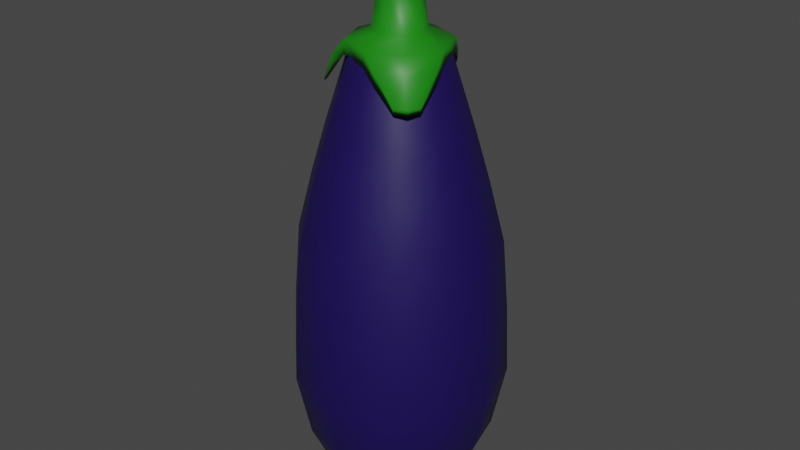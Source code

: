 # Source: Eggplant.blend  (saved by Blender 2.82.7; exported with 4.5.12 LTS)
import bpy
from mathutils import Matrix  # noqa: F401  (used for matrix-valued properties, if any)

bpy.ops.wm.read_factory_settings(use_empty=True)
scene = bpy.context.scene
scene.name = 'Scene'

# ---- collections
col_collection = bpy.data.collections.new('Collection'); scene.collection.children.link(col_collection)

# ---- materials (node trees are filled in below, after node groups)
mat_green_eggplant = bpy.data.materials.new('Green_EggPlant')
mat_green_eggplant.use_transparent_shadow = False
mat_darkpurple_eggplant = bpy.data.materials.new('DarkPurple_Eggplant')
mat_darkpurple_eggplant.use_transparent_shadow = False

# ---- material node trees
mat_green_eggplant.use_nodes = True; mat_green_eggplant.node_tree.nodes.clear()
_N = mat_green_eggplant.node_tree.nodes; _L = mat_green_eggplant.node_tree.links
n0 = _N.new('ShaderNodeOutputMaterial'); n0.name = 'Material Output'; n0.location = (300, 300)
n1 = _N.new('ShaderNodeBsdfPrincipled'); n1.name = 'Principled BSDF'; n1.location = (10, 300)
n1.distribution = 'GGX'
n1.subsurface_method = 'BURLEY'
n1.inputs[0].default_value = (0.009721, 0.2307, 0.004391, 1.0)
n1.inputs[3].default_value = 1.45
n1.inputs[27].default_value = (0.0, 0.0, 0.0, 1.0)
n1.inputs[28].default_value = 1.0
_L.new(n1.outputs[0], n0.inputs[0])
n0.is_active_output = True
mat_darkpurple_eggplant.use_nodes = True; mat_darkpurple_eggplant.node_tree.nodes.clear()
_N = mat_darkpurple_eggplant.node_tree.nodes; _L = mat_darkpurple_eggplant.node_tree.links
n0 = _N.new('ShaderNodeOutputMaterial'); n0.name = 'Material Output'; n0.location = (300, 300)
n1 = _N.new('ShaderNodeBsdfPrincipled'); n1.name = 'Principled BSDF'; n1.location = (10, 300)
n1.distribution = 'GGX'
n1.subsurface_method = 'BURLEY'
n1.inputs[0].default_value = (0.01033, 0.002732, 0.0865, 1.0)
n1.inputs[3].default_value = 1.45
n1.inputs[27].default_value = (0.0, 0.0, 0.0, 1.0)
n1.inputs[28].default_value = 1.0
_L.new(n1.outputs[0], n0.inputs[0])
n0.is_active_output = True

# ---- world
world_world = bpy.data.worlds.new('World'); scene.world = world_world
world_world.use_nodes = True; world_world.node_tree.nodes.clear()
_N = world_world.node_tree.nodes; _L = world_world.node_tree.links
n0 = _N.new('ShaderNodeOutputWorld'); n0.name = 'World Output'; n0.location = (300, 300)
n1 = _N.new('ShaderNodeBackground'); n1.name = 'Background'; n1.location = (10, 300)
n1.inputs[0].default_value = (0.05088, 0.05088, 0.05088, 1.0)
_L.new(n1.outputs[0], n0.inputs[0])
n0.is_active_output = True
world_world.color = (0.05088, 0.05088, 0.05088)
world_world.use_sun_shadow = False
world_world.sun_shadow_jitter_overblur = 0.0

# ---- meshes
me_cylinder_008 = bpy.data.meshes.new('Cylinder.008')
me_cylinder_008.from_pydata([(-0.001238, 0.221, 1.155), (-0.001238, 0.1752, 1.598), (0.1554, 0.1561, 1.155), (0.123, 0.1237, 1.598), (0.2203, -0.0005233, 1.155), (0.1745, -0.0005233, 1.598), (0.1554, -0.1572, 1.155), (0.123, -0.1248, 1.598), (-0.001238, -0.2221, 1.155), (-0.001238, -0.1762, 1.598), (-0.1579, -0.1572, 1.155), (-0.1255, -0.1248, 1.598), (-0.2228, -0.0005233, 1.155), (-0.177, -0.0005233, 1.598), (-0.1579, 0.1561, 1.155), (-0.1255, 0.1237, 1.598), (-0.001238, 0.08262, 2.095), (0.05756, 0.05827, 2.095), (0.08191, -0.0005233, 2.095), (0.05756, -0.05932, 2.095), (-0.001238, -0.08367, 2.095), (-0.06003, -0.05932, 2.095), (-0.08438, -0.0005233, 2.095), (-0.06003, 0.05827, 2.095), (-0.001238, 0.221, 1.29), (0.1554, 0.1561, 1.29), (0.2203, -0.0005233, 1.29), (0.1554, -0.1572, 1.29), (-0.001238, -0.2221, 1.29), (-0.1579, -0.1572, 1.29), (-0.2228, -0.0005233, 1.29), (-0.1579, 0.1561, 1.29), (-0.001238, 0.4276, 1.089), (0.3015, 0.3022, 1.089), (0.3015, 0.3022, 1.21), (0.4269, -0.0005233, 1.089), (0.4269, -0.0005233, 1.21), (0.3015, -0.3033, 1.089), (0.3015, -0.3033, 1.21), (-0.001238, -0.4287, 1.089), (-0.001238, -0.4287, 1.21), (-0.304, -0.3033, 1.089), (-0.304, -0.3033, 1.21), (-0.4294, -0.0005233, 1.089), (-0.4294, -0.0005233, 1.21), (-0.304, 0.3022, 1.089), (-0.304, 0.3022, 1.21), (-0.001238, 0.4276, 1.21), (-0.001238, 0.5955, 0.8096), (0.09162, 0.557, 0.8096), (0.09162, 0.557, 0.8468), (0.4638, -0.3217, 0.8486), (0.4638, -0.3217, 0.8078), (0.4217, -0.4234, 0.8078), (0.4217, -0.4234, 0.8486), (0.32, -0.4656, 0.8078), (0.32, -0.4656, 0.8486), (-0.5506, -0.2652, 0.8409), (-0.5506, -0.2652, 0.8155), (-0.5769, -0.2018, 0.8155), (-0.5769, -0.2018, 0.8409), (-0.09409, 0.557, 0.8468), (-0.09409, 0.557, 0.8096), (-0.001238, 0.5955, 0.8468), (0.3664, -0.3682, 1.081), (0.1352, -0.464, 1.081), (0.3664, -0.3682, 0.9882), (0.1352, -0.464, 0.9882), (0.4622, -0.137, 1.081), (0.4622, -0.137, 0.9882), (-0.4173, -0.3083, 1.081), (-0.4173, -0.3083, 0.9882), (-0.5131, -0.0771, 0.9882), (-0.5131, -0.0771, 1.081), (-0.2324, 0.4237, 1.081), (-0.2324, 0.4237, 0.9882), (-0.001238, 0.5195, 0.9882), (0.23, 0.4237, 0.9882), (0.23, 0.4237, 1.081), (-0.001238, 0.5195, 1.081), (-0.001238, 0.4121, -2.858), (-0.001238, 0.66, -2.597), (0.2051, 0.3568, -2.858), (0.329, 0.5715, -2.597), (0.3561, 0.2058, -2.858), (0.5708, 0.3297, -2.597), (0.4114, -0.0005232, -2.858), (0.6592, -0.0005232, -2.597), (0.3561, -0.2069, -2.858), (0.5708, -0.3308, -2.597), (0.2051, -0.3579, -2.858), (0.329, -0.5725, -2.597), (-0.001238, -0.4132, -2.858), (-0.001238, -0.661, -2.597), (-0.2076, -0.3579, -2.858), (-0.3315, -0.5725, -2.597), (-0.3586, -0.2069, -2.858), (-0.5732, -0.3308, -2.597), (-0.4139, -0.0005234, -2.858), (-0.6617, -0.0005235, -2.597), (-0.3586, 0.2058, -2.858), (-0.5732, 0.3297, -2.597), (-0.2076, 0.3568, -2.858), (-0.3315, 0.5715, -2.597), (0.4667, 0.81, -1.687), (-0.001238, 0.9353, -1.687), (0.8092, 0.4674, -1.687), (0.9346, -0.0005232, -1.687), (0.8092, -0.4685, -1.687), (0.4667, -0.811, -1.687), (-0.001238, -0.9364, -1.687), (-0.4692, -0.811, -1.687), (-0.8117, -0.4685, -1.687), (-0.9371, -0.0005236, -1.687), (-0.8117, 0.4674, -1.687), (-0.4692, 0.81, -1.687), (0.4276, 0.7423, -0.4524), (-0.001238, 0.8572, -0.4524), (0.7415, 0.4283, -0.4524), (0.8564, -0.0005232, -0.4524), (0.7415, -0.4294, -0.4524), (0.4276, -0.7433, -0.4524), (-0.001238, -0.8582, -0.4524), (-0.4301, -0.7433, -0.4524), (-0.744, -0.4294, -0.4524), (-0.8589, -0.0005235, -0.4524), (-0.744, 0.4283, -0.4524), (-0.4301, 0.7423, -0.4524), (0.2959, 0.5142, 0.5193), (-0.001238, 0.5938, 0.5193), (0.5135, 0.2967, 0.5193), (0.5931, -0.0005232, 0.5193), (0.5135, -0.2977, 0.5193), (0.2959, -0.5153, 0.5193), (-0.001238, -0.5949, 0.5193), (-0.2984, -0.5153, 0.5193), (-0.516, -0.2977, 0.5193), (-0.5956, -0.0005235, 0.5193), (-0.516, 0.2967, 0.5193), (-0.2984, 0.5142, 0.5193), (0.1913, 0.333, 1.15), (-0.001238, 0.3846, 1.15), (0.3323, 0.192, 1.15), (0.3839, -0.0005232, 1.15), (0.3323, -0.1931, 1.15), (0.1913, -0.3341, 1.15), (-0.001238, -0.3857, 1.15), (-0.1938, -0.3341, 1.15), (-0.3348, -0.1931, 1.15), (-0.3864, -0.0005234, 1.15), (-0.3348, 0.192, 1.15), (-0.1938, 0.333, 1.15), (-0.001238, 0.909, -1.081), (0.4535, 0.7872, -1.081), (-0.456, -0.7882, -1.081), (-0.7889, -0.4553, -1.081), (0.7865, -0.4553, -1.081), (0.4535, -0.7882, -1.081), (-0.456, 0.7872, -1.081), (0.7865, 0.4543, -1.081), (-0.9108, -0.0005236, -1.081), (-0.001238, -0.9101, -1.081), (0.9083, -0.0005232, -1.081), (-0.7889, 0.4542, -1.081), (-0.6239, 0.359, 0.08872), (-0.3608, 0.6222, 0.08872), (-0.001238, 0.7185, 0.08872), (0.3583, 0.6222, 0.08872), (-0.3608, -0.6232, 0.08872), (-0.6239, -0.36, 0.08872), (0.6215, -0.36, 0.08872), (0.3583, -0.6232, 0.08872), (0.6215, 0.359, 0.08872), (-0.7203, -0.0005235, 0.08872), (-0.001238, -0.7196, 0.08872), (0.7178, -0.0005232, 0.08872), (-0.7105, -0.41, -2.258), (-0.8202, -0.0005235, -2.258), (-0.4107, -0.7097, -2.258), (-0.001238, -0.8195, -2.258), (0.4082, -0.7097, -2.258), (0.708, -0.41, -2.258), (0.8177, -0.0005232, -2.258), (-0.4107, 0.7087, -2.258), (-0.001238, 0.8184, -2.258), (0.4082, 0.7087, -2.258), (0.708, 0.4089, -2.258), (-0.7105, 0.4089, -2.258), (0.4192, -0.0005232, 1.067), (0.3629, -0.2108, 1.067), (-0.3654, 0.2097, 1.067), (-0.2115, 0.3636, 1.067), (-0.001238, 0.42, 1.067), (0.209, 0.3636, 1.067), (-0.2115, -0.3647, 1.067), (-0.3654, -0.2108, 1.067), (0.209, -0.3647, 1.067), (0.3629, 0.2097, 1.067), (-0.4217, -0.0005234, 1.067), (-0.001238, -0.421, 1.067)], [], [(24, 1, 3, 25), (25, 3, 5, 26), (26, 5, 7, 27), (27, 7, 9, 28), (28, 9, 11, 29), (29, 11, 13, 30), (9, 7, 19, 20), (30, 13, 15, 31), (31, 15, 1, 24), (0, 2, 4, 6, 8, 10, 12, 14), (17, 16, 23, 22, 21, 20, 19, 18), (15, 13, 22, 23), (5, 3, 17, 18), (11, 9, 20, 21), (1, 15, 23, 16), (3, 1, 16, 17), (7, 5, 18, 19), (13, 11, 21, 22), (10, 8, 39, 41), (30, 31, 46, 44), (14, 12, 43, 45), (4, 2, 33, 35), (31, 24, 47, 46), (24, 25, 34, 47), (8, 6, 37, 39), (25, 26, 36, 34), (76, 75, 62, 48), (43, 44, 46, 45), (68, 64, 54, 51), (39, 40, 42, 41), (67, 66, 53, 55), (75, 74, 61, 62), (33, 34, 36, 35), (64, 65, 56, 54), (29, 30, 44, 42), (28, 29, 42, 40), (6, 4, 35, 37), (0, 14, 45, 32), (2, 0, 32, 33), (27, 28, 40, 38), (26, 27, 38, 36), (12, 10, 41, 43), (62, 61, 63, 48), (58, 57, 60, 59), (53, 54, 56, 55), (52, 51, 54, 53), (48, 63, 50, 49), (65, 67, 55, 56), (77, 76, 48, 49), (79, 78, 50, 63), (78, 77, 49, 50), (74, 79, 63, 61), (71, 70, 57, 58), (72, 71, 58, 59), (69, 68, 51, 52), (70, 73, 60, 57), (73, 72, 59, 60), (66, 69, 52, 53), (37, 35, 69, 66), (35, 36, 68, 69), (40, 39, 67, 65), (38, 40, 65, 64), (39, 37, 66, 67), (36, 38, 64, 68), (44, 43, 72, 73), (42, 44, 73, 70), (43, 41, 71, 72), (41, 42, 70, 71), (46, 47, 79, 74), (34, 33, 77, 78), (47, 34, 78, 79), (33, 32, 76, 77), (45, 46, 74, 75), (32, 45, 75, 76), (80, 81, 83, 82), (82, 83, 85, 84), (84, 85, 87, 86), (86, 87, 89, 88), (88, 89, 91, 90), (90, 91, 93, 92), (92, 93, 95, 94), (94, 95, 97, 96), (96, 97, 99, 98), (98, 99, 101, 100), (177, 176, 112, 113), (100, 101, 103, 102), (102, 103, 81, 80), (80, 82, 84, 86, 88, 90, 92, 94, 96, 98, 100, 102), (153, 152, 117, 116), (176, 178, 111, 112), (178, 179, 110, 111), (179, 180, 109, 110), (180, 181, 108, 109), (181, 182, 107, 108), (184, 183, 115, 105), (185, 184, 105, 104), (182, 186, 106, 107), (183, 187, 114, 115), (186, 185, 104, 106), (187, 177, 113, 114), (165, 164, 138, 139), (155, 154, 123, 124), (157, 156, 120, 121), (152, 158, 127, 117), (159, 153, 116, 118), (160, 155, 124, 125), (161, 157, 121, 122), (162, 159, 118, 119), (163, 160, 125, 126), (154, 161, 122, 123), (156, 162, 119, 120), (158, 163, 126, 127), (189, 188, 143, 144), (167, 166, 129, 128), (169, 168, 135, 136), (171, 170, 132, 133), (166, 165, 139, 129), (172, 167, 128, 130), (173, 169, 136, 137), (174, 171, 133, 134), (175, 172, 130, 131), (164, 173, 137, 138), (168, 174, 134, 135), (170, 175, 131, 132), (140, 141, 151, 150, 149, 148, 147, 146, 145, 144, 143, 142), (191, 190, 150, 151), (193, 192, 141, 140), (195, 194, 147, 148), (196, 189, 144, 145), (192, 191, 151, 141), (197, 193, 140, 142), (198, 195, 148, 149), (199, 196, 145, 146), (188, 197, 142, 143), (190, 198, 149, 150), (194, 199, 146, 147), (115, 114, 163, 158), (108, 107, 162, 156), (111, 110, 161, 154), (114, 113, 160, 163), (107, 106, 159, 162), (110, 109, 157, 161), (113, 112, 155, 160), (106, 104, 153, 159), (105, 115, 158, 152), (109, 108, 156, 157), (112, 111, 154, 155), (104, 105, 152, 153), (120, 119, 175, 170), (123, 122, 174, 168), (126, 125, 173, 164), (119, 118, 172, 175), (122, 121, 171, 174), (125, 124, 169, 173), (118, 116, 167, 172), (117, 127, 165, 166), (121, 120, 170, 171), (124, 123, 168, 169), (116, 117, 166, 167), (127, 126, 164, 165), (101, 99, 177, 187), (85, 83, 185, 186), (103, 101, 187, 183), (87, 85, 186, 182), (83, 81, 184, 185), (81, 103, 183, 184), (89, 87, 182, 181), (91, 89, 181, 180), (93, 91, 180, 179), (95, 93, 179, 178), (97, 95, 178, 176), (99, 97, 176, 177), (135, 134, 199, 194), (138, 137, 198, 190), (131, 130, 197, 188), (134, 133, 196, 199), (137, 136, 195, 198), (130, 128, 193, 197), (129, 139, 191, 192), (133, 132, 189, 196), (136, 135, 194, 195), (128, 129, 192, 193), (139, 138, 190, 191), (132, 131, 188, 189)])
me_cylinder_008.polygons.foreach_set('use_smooth', [True] * 184)
me_cylinder_008.polygons.foreach_set('material_index', [0, 0, 0, 0, 0, 0, 0, 0, 0, 0, 0, 0, 0, 0, 0, 0, 0, 0, 0, 0, 0, 0, 0, 0, 0, 0, 0, 0, 0, 0, 0, 0, 0, 0, 0, 0, 0, 0, 0, 0, 0, 0, 0, 0, 0, 0, 0, 0, 0, 0, 0, 0, 0, 0, 0, 0, 0, 0, 0, 0, 0, 0, 0, 0, 0, 0, 0, 0, 0, 0, 0, 0, 0, 0, 1, 1, 1, 1, 1, 1, 1, 1, 1, 1, 1, 1, 1, 1, 1, 1, 1, 1, 1, 1, 1, 1, 1, 1, 1, 1, 1, 1, 1, 1, 1, 1, 1, 1, 1, 1, 1, 1, 1, 1, 1, 1, 1, 1, 1, 1, 1, 1, 1, 1, 1, 1, 1, 1, 1, 1, 1, 1, 1, 1, 1, 1, 1, 1, 1, 1, 1, 1, 1, 1, 1, 1, 1, 1, 1, 1, 1, 1, 1, 1, 1, 1, 1, 1, 1, 1, 1, 1, 1, 1, 1, 1, 1, 1, 1, 1, 1, 1, 1, 1, 1, 1, 1, 1, 1, 1, 1, 1, 1, 1])
_uv = me_cylinder_008.uv_layers.new(name='UVMap')
_uv.uv.foreach_set('vector', [1.0, 0.675, 1.0, 1.0, 0.875, 1.0, 0.875, 0.675, 0.875, 0.675, 0.875, 1.0, 0.75, 1.0, 0.75, 0.675, 0.75, 0.675, 0.75, 1.0, 0.625, 1.0, 0.625, 0.675, 0.625, 0.675, 0.625, 1.0, 0.5, 1.0, 0.5, 0.675, 0.5, 0.675, 0.5, 1.0, 0.375, 1.0, 0.375, 0.675, 0.375, 0.675, 0.375, 1.0, 0.25, 1.0, 0.25, 0.675, 0.5, 1.0, 0.625, 1.0, 0.625, 1.0, 0.5, 1.0, 0.25, 0.675, 0.25, 1.0, 0.125, 1.0, 0.125, 0.675, 0.125, 0.675, 0.125, 1.0, 0.0, 1.0, 0.0, 0.675, 0.75, 0.49, 0.9197, 0.4197, 0.99, 0.25, 0.9197, 0.08029, 0.75, 0.01, 0.5803, 0.08029, 0.51, 0.25, 0.5803, 0.4197, 0.4197, 0.4197, 0.25, 0.49, 0.08029, 0.4197, 0.01, 0.25, 0.08029, 0.08029, 0.25, 0.01, 0.4197, 0.08029, 0.49, 0.25, 0.125, 1.0, 0.25, 1.0, 0.25, 1.0, 0.125, 1.0, 0.75, 1.0, 0.875, 1.0, 0.875, 1.0, 0.75, 1.0, 0.375, 1.0, 0.5, 1.0, 0.5, 1.0, 0.375, 1.0, 0.0, 1.0, 0.125, 1.0, 0.125, 1.0, 0.0, 1.0, 0.875, 1.0, 1.0, 1.0, 1.0, 1.0, 0.875, 1.0, 0.625, 1.0, 0.75, 1.0, 0.75, 1.0, 0.625, 1.0, 0.25, 1.0, 0.375, 1.0, 0.375, 1.0, 0.25, 1.0, 0.5803, 0.08029, 0.75, 0.01, 0.75, 0.01, 0.5803, 0.08029, 0.25, 0.675, 0.125, 0.675, 0.125, 0.675, 0.25, 0.675, 0.5803, 0.4197, 0.51, 0.25, 0.51, 0.25, 0.5803, 0.4197, 0.99, 0.25, 0.9197, 0.4197, 0.9197, 0.4197, 0.99, 0.25, 0.125, 0.675, 0.0, 0.675, 0.0, 0.675, 0.125, 0.675, 1.0, 0.675, 0.875, 0.675, 0.875, 0.675, 1.0, 0.675, 0.75, 0.01, 0.9197, 0.08029, 0.9197, 0.08029, 0.75, 0.01, 0.875, 0.675, 0.75, 0.675, 0.75, 0.675, 0.875, 0.675, 0.75, 0.49, 0.5803, 0.4197, 0.5803, 0.4197, 0.75, 0.49, 0.25, 0.5, 0.25, 0.675, 0.125, 0.675, 0.125, 0.5, 0.75, 0.675, 0.625, 0.675, 0.625, 0.675, 0.75, 0.675, 0.5, 0.5, 0.5, 0.675, 0.375, 0.675, 0.375, 0.5, 0.75, 0.01, 0.9197, 0.08029, 0.9197, 0.08029, 0.75, 0.01, 0.125, 0.5, 0.125, 0.675, 0.125, 0.675, 0.125, 0.5, 0.875, 0.5, 0.875, 0.675, 0.75, 0.675, 0.75, 0.5, 0.625, 0.675, 0.5, 0.675, 0.5, 0.675, 0.625, 0.675, 0.375, 0.675, 0.25, 0.675, 0.25, 0.675, 0.375, 0.675, 0.5, 0.675, 0.375, 0.675, 0.375, 0.675, 0.5, 0.675, 0.9197, 0.08029, 0.99, 0.25, 0.99, 0.25, 0.9197, 0.08029, 0.75, 0.49, 0.5803, 0.4197, 0.5803, 0.4197, 0.75, 0.49, 0.9197, 0.4197, 0.75, 0.49, 0.75, 0.49, 0.9197, 0.4197, 0.625, 0.675, 0.5, 0.675, 0.5, 0.675, 0.625, 0.675, 0.75, 0.675, 0.625, 0.675, 0.625, 0.675, 0.75, 0.675, 0.51, 0.25, 0.5803, 0.08029, 0.5803, 0.08029, 0.51, 0.25, 0.125, 0.5, 0.125, 0.675, 0.0, 0.675, 0.0, 0.5, 0.375, 0.5, 0.375, 0.675, 0.25, 0.675, 0.25, 0.5, 0.625, 0.5, 0.625, 0.675, 0.5, 0.675, 0.5, 0.5, 0.75, 0.5, 0.75, 0.675, 0.625, 0.675, 0.625, 0.5, 1.0, 0.5, 1.0, 0.675, 0.875, 0.675, 0.875, 0.5, 0.5, 0.675, 0.5, 0.5, 0.5, 0.5, 0.5, 0.675, 0.9197, 0.4197, 0.75, 0.49, 0.75, 0.49, 0.9197, 0.4197, 1.0, 0.675, 0.875, 0.675, 0.875, 0.675, 1.0, 0.675, 0.875, 0.675, 0.875, 0.5, 0.875, 0.5, 0.875, 0.675, 0.125, 0.675, 0.0, 0.675, 0.0, 0.675, 0.125, 0.675, 0.375, 0.5, 0.375, 0.675, 0.375, 0.675, 0.375, 0.5, 0.51, 0.25, 0.5803, 0.08029, 0.5803, 0.08029, 0.51, 0.25, 0.75, 0.5, 0.75, 0.675, 0.75, 0.675, 0.75, 0.5, 0.375, 0.675, 0.25, 0.675, 0.25, 0.675, 0.375, 0.675, 0.25, 0.675, 0.25, 0.5, 0.25, 0.5, 0.25, 0.675, 0.9197, 0.08029, 0.99, 0.25, 0.99, 0.25, 0.9197, 0.08029, 0.9197, 0.08029, 0.99, 0.25, 0.99, 0.25, 0.9197, 0.08029, 0.75, 0.5, 0.75, 0.675, 0.75, 0.675, 0.75, 0.5, 0.5, 0.675, 0.5, 0.5, 0.5, 0.5, 0.5, 0.675, 0.625, 0.675, 0.5, 0.675, 0.5, 0.675, 0.625, 0.675, 0.75, 0.01, 0.9197, 0.08029, 0.9197, 0.08029, 0.75, 0.01, 0.75, 0.675, 0.625, 0.675, 0.625, 0.675, 0.75, 0.675, 0.25, 0.675, 0.25, 0.5, 0.25, 0.5, 0.25, 0.675, 0.375, 0.675, 0.25, 0.675, 0.25, 0.675, 0.375, 0.675, 0.51, 0.25, 0.5803, 0.08029, 0.5803, 0.08029, 0.51, 0.25, 0.375, 0.5, 0.375, 0.675, 0.375, 0.675, 0.375, 0.5, 0.125, 0.675, 0.0, 0.675, 0.0, 0.675, 0.125, 0.675, 0.875, 0.675, 0.875, 0.5, 0.875, 0.5, 0.875, 0.675, 1.0, 0.675, 0.875, 0.675, 0.875, 0.675, 1.0, 0.675, 0.9197, 0.4197, 0.75, 0.49, 0.75, 0.49, 0.9197, 0.4197, 0.125, 0.5, 0.125, 0.675, 0.125, 0.675, 0.125, 0.5, 0.75, 0.49, 0.5803, 0.4197, 0.5803, 0.4197, 0.75, 0.49, 1.0, 0.5, 1.0, 1.0, 0.9167, 1.0, 0.9167, 0.5, 0.9167, 0.5, 0.9167, 1.0, 0.8333, 1.0, 0.8333, 0.5, 0.8333, 0.5, 0.8333, 1.0, 0.75, 1.0, 0.75, 0.5, 0.75, 0.5, 0.75, 1.0, 0.6667, 1.0, 0.6667, 0.5, 0.6667, 0.5, 0.6667, 1.0, 0.5833, 1.0, 0.5833, 0.5, 0.5833, 0.5, 0.5833, 1.0, 0.5, 1.0, 0.5, 0.5, 0.5, 0.5, 0.5, 1.0, 0.4167, 1.0, 0.4167, 0.5, 0.4167, 0.5, 0.4167, 1.0, 0.3333, 1.0, 0.3333, 0.5, 0.3333, 0.5, 0.3333, 1.0, 0.25, 1.0, 0.25, 0.5, 0.25, 0.5, 0.25, 1.0, 0.1667, 1.0, 0.1667, 0.5, 0.25, 1.0, 0.3333, 1.0, 0.3333, 1.0, 0.25, 1.0, 0.1667, 0.5, 0.1667, 1.0, 0.08333, 1.0, 0.08333, 0.5, 0.08333, 0.5, 0.08333, 1.0, 7.451e-08, 1.0, 7.451e-08, 0.5, 0.75, 0.49, 0.87, 0.4578, 0.9578, 0.37, 0.99, 0.25, 0.9578, 0.13, 0.87, 0.04215, 0.75, 0.01, 0.63, 0.04215, 0.5422, 0.13, 0.51, 0.25, 0.5422, 0.37, 0.63, 0.4578, 0.9167, 1.0, 1.0, 1.0, 1.0, 1.0, 0.9167, 1.0, 0.3333, 1.0, 0.4167, 1.0, 0.4167, 1.0, 0.3333, 1.0, 0.4167, 1.0, 0.5, 1.0, 0.5, 1.0, 0.4167, 1.0, 0.5, 1.0, 0.5833, 1.0, 0.5833, 1.0, 0.5, 1.0, 0.5833, 1.0, 0.6667, 1.0, 0.6667, 1.0, 0.5833, 1.0, 0.6667, 1.0, 0.75, 1.0, 0.75, 1.0, 0.6667, 1.0, 7.451e-08, 1.0, 0.08333, 1.0, 0.08333, 1.0, 7.451e-08, 1.0, 0.9167, 1.0, 1.0, 1.0, 1.0, 1.0, 0.9167, 1.0, 0.75, 1.0, 0.8333, 1.0, 0.8333, 1.0, 0.75, 1.0, 0.08333, 1.0, 0.1667, 1.0, 0.1667, 1.0, 0.08333, 1.0, 0.8333, 1.0, 0.9167, 1.0, 0.9167, 1.0, 0.8333, 1.0, 0.1667, 1.0, 0.25, 1.0, 0.25, 1.0, 0.1667, 1.0, 0.08333, 1.0, 0.1667, 1.0, 0.1667, 1.0, 0.08333, 1.0, 0.3333, 1.0, 0.4167, 1.0, 0.4167, 1.0, 0.3333, 1.0, 0.5833, 1.0, 0.6667, 1.0, 0.6667, 1.0, 0.5833, 1.0, 7.451e-08, 1.0, 0.08333, 1.0, 0.08333, 1.0, 7.451e-08, 1.0, 0.8333, 1.0, 0.9167, 1.0, 0.9167, 1.0, 0.8333, 1.0, 0.25, 1.0, 0.3333, 1.0, 0.3333, 1.0, 0.25, 1.0, 0.5, 1.0, 0.5833, 1.0, 0.5833, 1.0, 0.5, 1.0, 0.75, 1.0, 0.8333, 1.0, 0.8333, 1.0, 0.75, 1.0, 0.1667, 1.0, 0.25, 1.0, 0.25, 1.0, 0.1667, 1.0, 0.4167, 1.0, 0.5, 1.0, 0.5, 1.0, 0.4167, 1.0, 0.6667, 1.0, 0.75, 1.0, 0.75, 1.0, 0.6667, 1.0, 0.08333, 1.0, 0.1667, 1.0, 0.1667, 1.0, 0.08333, 1.0, 0.6667, 1.0, 0.75, 1.0, 0.75, 1.0, 0.6667, 1.0, 0.9167, 1.0, 1.0, 1.0, 1.0, 1.0, 0.9167, 1.0, 0.3333, 1.0, 0.4167, 1.0, 0.4167, 1.0, 0.3333, 1.0, 0.5833, 1.0, 0.6667, 1.0, 0.6667, 1.0, 0.5833, 1.0, 7.451e-08, 1.0, 0.08333, 1.0, 0.08333, 1.0, 7.451e-08, 1.0, 0.8333, 1.0, 0.9167, 1.0, 0.9167, 1.0, 0.8333, 1.0, 0.25, 1.0, 0.3333, 1.0, 0.3333, 1.0, 0.25, 1.0, 0.5, 1.0, 0.5833, 1.0, 0.5833, 1.0, 0.5, 1.0, 0.75, 1.0, 0.8333, 1.0, 0.8333, 1.0, 0.75, 1.0, 0.1667, 1.0, 0.25, 1.0, 0.25, 1.0, 0.1667, 1.0, 0.4167, 1.0, 0.5, 1.0, 0.5, 1.0, 0.4167, 1.0, 0.6667, 1.0, 0.75, 1.0, 0.75, 1.0, 0.6667, 1.0, 0.37, 0.4578, 0.25, 0.49, 0.13, 0.4578, 0.04215, 0.37, 0.01, 0.25, 0.04215, 0.13, 0.13, 0.04215, 0.25, 0.01, 0.37, 0.04215, 0.4578, 0.13, 0.49, 0.25, 0.4578, 0.37, 0.08333, 1.0, 0.1667, 1.0, 0.1667, 1.0, 0.08333, 1.0, 0.9167, 1.0, 1.0, 1.0, 1.0, 1.0, 0.9167, 1.0, 0.3333, 1.0, 0.4167, 1.0, 0.4167, 1.0, 0.3333, 1.0, 0.5833, 1.0, 0.6667, 1.0, 0.6667, 1.0, 0.5833, 1.0, 7.451e-08, 1.0, 0.08333, 1.0, 0.08333, 1.0, 7.451e-08, 1.0, 0.8333, 1.0, 0.9167, 1.0, 0.9167, 1.0, 0.8333, 1.0, 0.25, 1.0, 0.3333, 1.0, 0.3333, 1.0, 0.25, 1.0, 0.5, 1.0, 0.5833, 1.0, 0.5833, 1.0, 0.5, 1.0, 0.75, 1.0, 0.8333, 1.0, 0.8333, 1.0, 0.75, 1.0, 0.1667, 1.0, 0.25, 1.0, 0.25, 1.0, 0.1667, 1.0, 0.4167, 1.0, 0.5, 1.0, 0.5, 1.0, 0.4167, 1.0, 0.08333, 1.0, 0.1667, 1.0, 0.1667, 1.0, 0.08333, 1.0, 0.6667, 1.0, 0.75, 1.0, 0.75, 1.0, 0.6667, 1.0, 0.4167, 1.0, 0.5, 1.0, 0.5, 1.0, 0.4167, 1.0, 0.1667, 1.0, 0.25, 1.0, 0.25, 1.0, 0.1667, 1.0, 0.75, 1.0, 0.8333, 1.0, 0.8333, 1.0, 0.75, 1.0, 0.5, 1.0, 0.5833, 1.0, 0.5833, 1.0, 0.5, 1.0, 0.25, 1.0, 0.3333, 1.0, 0.3333, 1.0, 0.25, 1.0, 0.8333, 1.0, 0.9167, 1.0, 0.9167, 1.0, 0.8333, 1.0, 7.451e-08, 1.0, 0.08333, 1.0, 0.08333, 1.0, 7.451e-08, 1.0, 0.5833, 1.0, 0.6667, 1.0, 0.6667, 1.0, 0.5833, 1.0, 0.3333, 1.0, 0.4167, 1.0, 0.4167, 1.0, 0.3333, 1.0, 0.9167, 1.0, 1.0, 1.0, 1.0, 1.0, 0.9167, 1.0, 0.6667, 1.0, 0.75, 1.0, 0.75, 1.0, 0.6667, 1.0, 0.4167, 1.0, 0.5, 1.0, 0.5, 1.0, 0.4167, 1.0, 0.1667, 1.0, 0.25, 1.0, 0.25, 1.0, 0.1667, 1.0, 0.75, 1.0, 0.8333, 1.0, 0.8333, 1.0, 0.75, 1.0, 0.5, 1.0, 0.5833, 1.0, 0.5833, 1.0, 0.5, 1.0, 0.25, 1.0, 0.3333, 1.0, 0.3333, 1.0, 0.25, 1.0, 0.8333, 1.0, 0.9167, 1.0, 0.9167, 1.0, 0.8333, 1.0, 7.451e-08, 1.0, 0.08333, 1.0, 0.08333, 1.0, 7.451e-08, 1.0, 0.5833, 1.0, 0.6667, 1.0, 0.6667, 1.0, 0.5833, 1.0, 0.3333, 1.0, 0.4167, 1.0, 0.4167, 1.0, 0.3333, 1.0, 0.9167, 1.0, 1.0, 1.0, 1.0, 1.0, 0.9167, 1.0, 0.08333, 1.0, 0.1667, 1.0, 0.1667, 1.0, 0.08333, 1.0, 0.1667, 1.0, 0.25, 1.0, 0.25, 1.0, 0.1667, 1.0, 0.8333, 1.0, 0.9167, 1.0, 0.9167, 1.0, 0.8333, 1.0, 0.08333, 1.0, 0.1667, 1.0, 0.1667, 1.0, 0.08333, 1.0, 0.75, 1.0, 0.8333, 1.0, 0.8333, 1.0, 0.75, 1.0, 0.9167, 1.0, 1.0, 1.0, 1.0, 1.0, 0.9167, 1.0, 7.451e-08, 1.0, 0.08333, 1.0, 0.08333, 1.0, 7.451e-08, 1.0, 0.6667, 1.0, 0.75, 1.0, 0.75, 1.0, 0.6667, 1.0, 0.5833, 1.0, 0.6667, 1.0, 0.6667, 1.0, 0.5833, 1.0, 0.5, 1.0, 0.5833, 1.0, 0.5833, 1.0, 0.5, 1.0, 0.4167, 1.0, 0.5, 1.0, 0.5, 1.0, 0.4167, 1.0, 0.3333, 1.0, 0.4167, 1.0, 0.4167, 1.0, 0.3333, 1.0, 0.25, 1.0, 0.3333, 1.0, 0.3333, 1.0, 0.25, 1.0, 0.4167, 1.0, 0.5, 1.0, 0.5, 1.0, 0.4167, 1.0, 0.1667, 1.0, 0.25, 1.0, 0.25, 1.0, 0.1667, 1.0, 0.75, 1.0, 0.8333, 1.0, 0.8333, 1.0, 0.75, 1.0, 0.5, 1.0, 0.5833, 1.0, 0.5833, 1.0, 0.5, 1.0, 0.25, 1.0, 0.3333, 1.0, 0.3333, 1.0, 0.25, 1.0, 0.8333, 1.0, 0.9167, 1.0, 0.9167, 1.0, 0.8333, 1.0, 7.451e-08, 1.0, 0.08333, 1.0, 0.08333, 1.0, 7.451e-08, 1.0, 0.5833, 1.0, 0.6667, 1.0, 0.6667, 1.0, 0.5833, 1.0, 0.3333, 1.0, 0.4167, 1.0, 0.4167, 1.0, 0.3333, 1.0, 0.9167, 1.0, 1.0, 1.0, 1.0, 1.0, 0.9167, 1.0, 0.08333, 1.0, 0.1667, 1.0, 0.1667, 1.0, 0.08333, 1.0, 0.6667, 1.0, 0.75, 1.0, 0.75, 1.0, 0.6667, 1.0])
me_cylinder_008.materials.append(mat_green_eggplant)
me_cylinder_008.materials.append(mat_darkpurple_eggplant)
me_cylinder_008.use_remesh_fix_poles = True
me_cylinder_008.use_remesh_preserve_attributes = False
me_cylinder_008.use_mirror_vertex_groups = False
me_cylinder_008.update()

# ---- objects
ob_eggplant = bpy.data.objects.new('EggPlant', me_cylinder_008)

# ---- transforms, parenting, visibility, modifiers, constraints
ob_eggplant.location = (0.0, 0.0, 0.0)
ob_eggplant.lineart.crease_threshold = 0.0

# ---- collection membership
col_collection.objects.link(ob_eggplant)

# ---- scene / render settings (as saved in the file)
scene.frame_start = 1; scene.frame_end = 250; scene.frame_set(1)
scene.render.engine = 'BLENDER_EEVEE_NEXT'
scene.cycles.use_denoising = False
scene.cycles.samples = 128
scene.cycles.sampling_pattern = 'TABULATED_SOBOL'
scene.cycles.use_adaptive_sampling = False
scene.cycles.use_light_tree = False
scene.view_settings.view_transform = 'Filmic'
bpy.context.view_layer.update()

# ---- added for rendering (the .blend has no active camera and no usable light): camera, sun
cam_auto = bpy.data.cameras.new('AutoCamera')
cam_auto.lens = 50.0
cam_auto.sensor_width = 36.0
cam_auto.clip_end = 1000.0
ob_auto_camera = bpy.data.objects.new('AutoCamera', cam_auto)
scene.collection.objects.link(ob_auto_camera)
ob_auto_camera.location = (5.19501, -6.23602, 3.77572)
ob_auto_camera.rotation_euler = (1.09748, -7.21219e-08, 0.694738)
scene.camera = ob_auto_camera
light_auto_sun = bpy.data.lights.new('AutoSun', 'SUN')
light_auto_sun.energy = 3.0
light_auto_sun.angle = 0.0523599
ob_auto_sun = bpy.data.objects.new('AutoSun', light_auto_sun)
scene.collection.objects.link(ob_auto_sun)
ob_auto_sun.rotation_euler = (0.872665, 0.174533, 0.523599)
bpy.context.view_layer.update()
